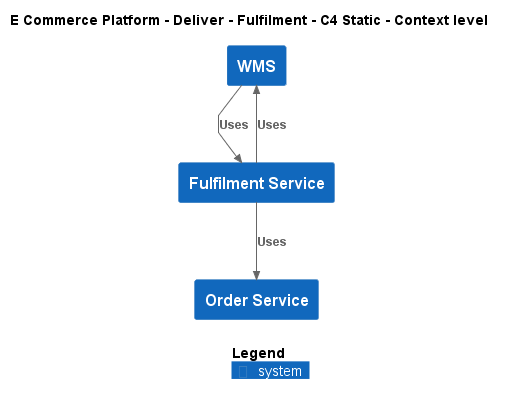

The diagram above was rendered by PlantUML. Its source (embedded in the PNG):
@startuml
!include ..\..\..\.c4s\C4_Context.puml

AddElementTag("c4interflow:lifecycle:new", $bgColor=green, $fontColor=#ffffff, $borderColor=green, $shadowing="False")
AddElementTag("c4interflow:lifecycle:changed", $bgColor=orange, $fontColor=#ffffff, $borderColor=orange, $shadowing="False")
AddElementTag("c4interflow:lifecycle:removed", $bgColor=red, $fontColor=#ffffff, $borderColor=red, $shadowing="False")

AddRelTag("c4interflow:lifecycle:new", $textColor=green, $lineColor=green)
AddRelTag("c4interflow:lifecycle:changed", $textColor=orange, $lineColor=orange)
AddRelTag("c4interflow:lifecycle:removed", $textColor=red, $lineColor=red)

SHOW_PERSON_PORTRAIT()
LAYOUT_TOP_DOWN()

skinparam linetype polyline

title E Commerce Platform - Deliver - Fulfilment - C4 Static - Context level

System(ECommercePlatform.Deliver.Fulfilment.SoftwareSystems.WMS, "WMS", "")
System(ECommercePlatform.Deliver.Fulfilment.SoftwareSystems.FulfilmentService, "Fulfilment Service", "")
System(ECommercePlatform.GenerateDemand.OrderManagement.SoftwareSystems.OrderService, "Order Service", "")

Rel(ECommercePlatform.Deliver.Fulfilment.SoftwareSystems.WMS, ECommercePlatform.Deliver.Fulfilment.SoftwareSystems.FulfilmentService, "Uses")
Rel(ECommercePlatform.Deliver.Fulfilment.SoftwareSystems.FulfilmentService, ECommercePlatform.GenerateDemand.OrderManagement.SoftwareSystems.OrderService, "Uses")
Rel(ECommercePlatform.Deliver.Fulfilment.SoftwareSystems.FulfilmentService, ECommercePlatform.Deliver.Fulfilment.SoftwareSystems.WMS, "Uses")


SHOW_LEGEND()
@enduml